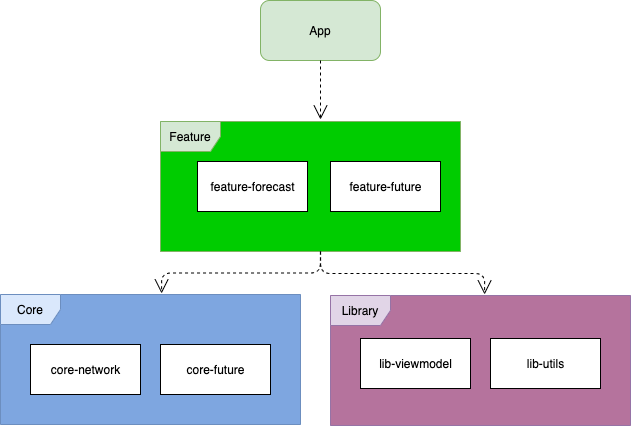

The diagram above was exported from draw.io. Its source (the exported page's mxGraphModel, read from the mxfile embedded in the PNG):
<mxGraphModel dx="1068" dy="866" grid="0" gridSize="10" guides="1" tooltips="1" connect="1" arrows="1" fold="1" page="1" pageScale="1" pageWidth="1169" pageHeight="826" background="none" math="0" shadow="0">
  <root>
    <mxCell id="0" />
    <mxCell id="1" parent="0" />
    <mxCell id="z6Kwkm9Jf6OMb8FszMA2-42" value="App" style="rounded=1;whiteSpace=wrap;html=1;fillColor=#d5e8d4;strokeColor=#82b366;" vertex="1" parent="1">
      <mxGeometry x="650" y="69" width="120" height="60" as="geometry" />
    </mxCell>
    <mxCell id="z6Kwkm9Jf6OMb8FszMA2-46" value="Feature" style="shape=umlFrame;whiteSpace=wrap;html=1;fillColor=#d5e8d4;strokeColor=#82b366;swimlaneFillColor=#00CC00;" vertex="1" parent="1">
      <mxGeometry x="550" y="190" width="300" height="130" as="geometry" />
    </mxCell>
    <mxCell id="z6Kwkm9Jf6OMb8FszMA2-47" value="feature-forecast" style="html=1;" vertex="1" parent="1">
      <mxGeometry x="587" y="230" width="110" height="50" as="geometry" />
    </mxCell>
    <mxCell id="z6Kwkm9Jf6OMb8FszMA2-48" value="feature-future" style="html=1;" vertex="1" parent="1">
      <mxGeometry x="720" y="230" width="110" height="50" as="geometry" />
    </mxCell>
    <mxCell id="z6Kwkm9Jf6OMb8FszMA2-49" value="Library" style="shape=umlFrame;whiteSpace=wrap;html=1;strokeColor=#9673a6;swimlaneFillColor=#B5739D;fillColor=#e1d5e7;" vertex="1" parent="1">
      <mxGeometry x="720" y="364" width="300" height="130" as="geometry" />
    </mxCell>
    <mxCell id="z6Kwkm9Jf6OMb8FszMA2-50" value="Core" style="shape=umlFrame;whiteSpace=wrap;html=1;strokeColor=#6c8ebf;swimlaneFillColor=#7EA6E0;fillColor=#dae8fc;" vertex="1" parent="1">
      <mxGeometry x="390" y="363" width="300" height="130" as="geometry" />
    </mxCell>
    <mxCell id="z6Kwkm9Jf6OMb8FszMA2-51" value="lib-viewmodel" style="html=1;" vertex="1" parent="1">
      <mxGeometry x="750" y="407" width="110" height="50" as="geometry" />
    </mxCell>
    <mxCell id="z6Kwkm9Jf6OMb8FszMA2-52" value="lib-utils" style="html=1;" vertex="1" parent="1">
      <mxGeometry x="880" y="407" width="110" height="50" as="geometry" />
    </mxCell>
    <mxCell id="z6Kwkm9Jf6OMb8FszMA2-53" value="core-network" style="html=1;" vertex="1" parent="1">
      <mxGeometry x="420" y="413" width="110" height="50" as="geometry" />
    </mxCell>
    <mxCell id="z6Kwkm9Jf6OMb8FszMA2-54" value="core-future" style="html=1;" vertex="1" parent="1">
      <mxGeometry x="550" y="413" width="110" height="50" as="geometry" />
    </mxCell>
    <mxCell id="z6Kwkm9Jf6OMb8FszMA2-55" value="" style="endArrow=open;endSize=12;dashed=1;html=1;exitX=0.533;exitY=1;exitDx=0;exitDy=0;exitPerimeter=0;entryX=0.537;entryY=-0.008;entryDx=0;entryDy=0;entryPerimeter=0;edgeStyle=orthogonalEdgeStyle;" edge="1" parent="1" source="z6Kwkm9Jf6OMb8FszMA2-46" target="z6Kwkm9Jf6OMb8FszMA2-50">
      <mxGeometry width="160" relative="1" as="geometry">
        <mxPoint x="210" y="200" as="sourcePoint" />
        <mxPoint x="370" y="200" as="targetPoint" />
      </mxGeometry>
    </mxCell>
    <mxCell id="z6Kwkm9Jf6OMb8FszMA2-56" value="" style="endArrow=open;endSize=12;dashed=1;html=1;exitX=0.537;exitY=1;exitDx=0;exitDy=0;exitPerimeter=0;entryX=0.517;entryY=-0.008;entryDx=0;entryDy=0;entryPerimeter=0;edgeStyle=orthogonalEdgeStyle;" edge="1" parent="1">
      <mxGeometry width="160" relative="1" as="geometry">
        <mxPoint x="710.0999999999999" y="320" as="sourcePoint" />
        <mxPoint x="874.0999999999999" y="362.96000000000004" as="targetPoint" />
        <Array as="points">
          <mxPoint x="710" y="342" />
          <mxPoint x="874" y="342" />
        </Array>
      </mxGeometry>
    </mxCell>
    <mxCell id="z6Kwkm9Jf6OMb8FszMA2-57" value="" style="endArrow=open;endSize=12;dashed=1;html=1;exitX=0.5;exitY=1;exitDx=0;exitDy=0;" edge="1" parent="1" source="z6Kwkm9Jf6OMb8FszMA2-42">
      <mxGeometry width="160" relative="1" as="geometry">
        <mxPoint x="430" y="90" as="sourcePoint" />
        <mxPoint x="710" y="188" as="targetPoint" />
      </mxGeometry>
    </mxCell>
  </root>
</mxGraphModel>